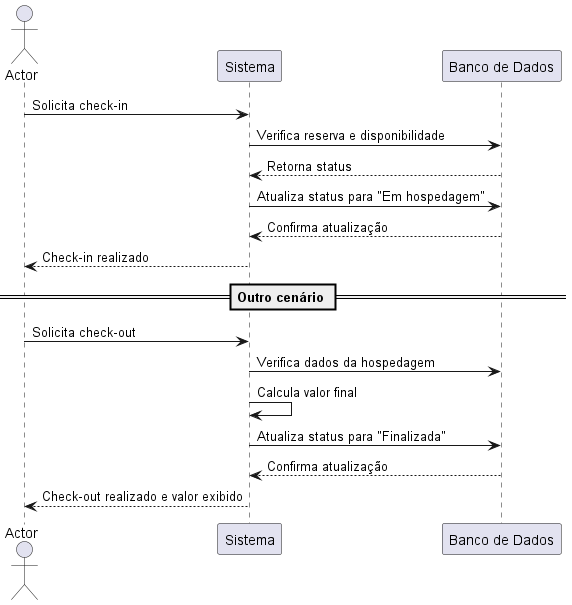

The diagram above was rendered by PlantUML. Its source (embedded in the PNG):
@startuml
actor Actor
participant "Sistema" as Sistema
participant "Banco de Dados" as BD

Actor -> Sistema : Solicita check-in
Sistema -> BD : Verifica reserva e disponibilidade
BD --> Sistema : Retorna status
Sistema -> BD : Atualiza status para "Em hospedagem"
BD --> Sistema : Confirma atualização
Sistema --> Actor : Check-in realizado

== Outro cenário ==
Actor -> Sistema : Solicita check-out
Sistema -> BD : Verifica dados da hospedagem
Sistema -> Sistema : Calcula valor final
Sistema -> BD : Atualiza status para "Finalizada"
BD --> Sistema : Confirma atualização
Sistema --> Actor : Check-out realizado e valor exibido
@enduml